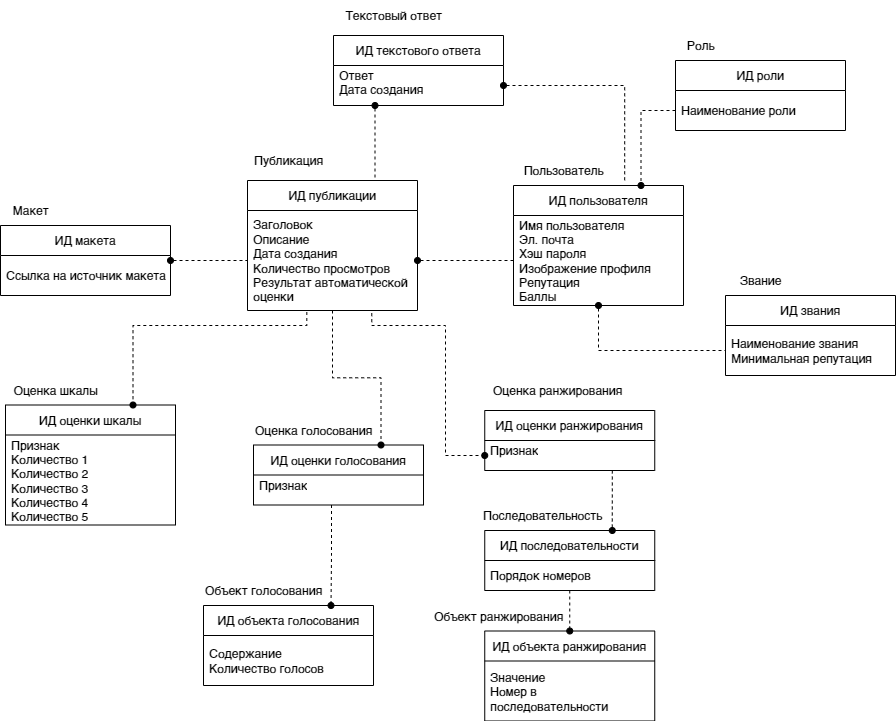

The diagram above was exported from draw.io. Its source (the exported page's mxGraphModel, read from the mxfile embedded in the PNG):
<mxGraphModel dx="1877" dy="551" grid="1" gridSize="10" guides="1" tooltips="1" connect="1" arrows="1" fold="1" page="1" pageScale="1" pageWidth="827" pageHeight="1169" math="0" shadow="0">
  <root>
    <mxCell id="0" />
    <mxCell id="1" parent="0" />
    <mxCell id="t65jwi-QOXCV76DOBPeU-93" style="edgeStyle=orthogonalEdgeStyle;rounded=0;orthogonalLoop=1;jettySize=auto;html=1;entryX=0;entryY=0.5;entryDx=0;entryDy=0;exitX=0.731;exitY=1.027;exitDx=0;exitDy=0;exitPerimeter=0;endArrow=oval;endFill=1;dashed=1;" parent="1" source="t65jwi-QOXCV76DOBPeU-2" target="t65jwi-QOXCV76DOBPeU-35" edge="1">
      <mxGeometry relative="1" as="geometry">
        <Array as="points">
          <mxPoint x="206" y="410" />
          <mxPoint x="280" y="410" />
          <mxPoint x="280" y="540" />
        </Array>
      </mxGeometry>
    </mxCell>
    <mxCell id="t65jwi-QOXCV76DOBPeU-1" value="ИД публикации" style="swimlane;fontStyle=0;childLayout=stackLayout;horizontal=1;startSize=30;horizontalStack=0;resizeParent=1;resizeParentMax=0;resizeLast=0;collapsible=1;marginBottom=0;whiteSpace=wrap;html=1;" parent="1" vertex="1">
      <mxGeometry x="82" y="265" width="170" height="130" as="geometry" />
    </mxCell>
    <mxCell id="t65jwi-QOXCV76DOBPeU-2" value="Заголовок&lt;div&gt;Описание&lt;/div&gt;&lt;div&gt;Дата создания&lt;/div&gt;&lt;div&gt;Количество просмотров&lt;/div&gt;&lt;div&gt;Результат автоматической оценки&lt;/div&gt;" style="text;strokeColor=none;fillColor=none;align=left;verticalAlign=middle;spacingLeft=4;spacingRight=4;overflow=hidden;points=[[0,0.5],[1,0.5]];portConstraint=eastwest;rotatable=0;whiteSpace=wrap;html=1;" parent="t65jwi-QOXCV76DOBPeU-1" vertex="1">
      <mxGeometry y="30" width="170" height="100" as="geometry" />
    </mxCell>
    <mxCell id="t65jwi-QOXCV76DOBPeU-5" value="Публикация" style="text;html=1;align=center;verticalAlign=middle;resizable=0;points=[];autosize=1;strokeColor=none;fillColor=none;" parent="1" vertex="1">
      <mxGeometry x="78" y="230" width="90" height="30" as="geometry" />
    </mxCell>
    <mxCell id="t65jwi-QOXCV76DOBPeU-83" style="edgeStyle=orthogonalEdgeStyle;rounded=0;orthogonalLoop=1;jettySize=auto;html=1;entryX=0;entryY=0.5;entryDx=0;entryDy=0;endArrow=none;endFill=0;startArrow=oval;startFill=1;dashed=1;" parent="1" source="t65jwi-QOXCV76DOBPeU-7" target="t65jwi-QOXCV76DOBPeU-26" edge="1">
      <mxGeometry relative="1" as="geometry" />
    </mxCell>
    <mxCell id="t65jwi-QOXCV76DOBPeU-7" value="ИД пользователя" style="swimlane;fontStyle=0;childLayout=stackLayout;horizontal=1;startSize=30;horizontalStack=0;resizeParent=1;resizeParentMax=0;resizeLast=0;collapsible=1;marginBottom=0;whiteSpace=wrap;html=1;" parent="1" vertex="1">
      <mxGeometry x="348" y="270" width="170" height="120" as="geometry" />
    </mxCell>
    <mxCell id="t65jwi-QOXCV76DOBPeU-8" value="&lt;div&gt;&lt;span style=&quot;background-color: initial;&quot;&gt;Имя пользователя&lt;/span&gt;&lt;br&gt;&lt;/div&gt;&lt;div&gt;Эл. почта&lt;br&gt;Хэш пароля&lt;span style=&quot;background-color: initial; text-wrap: nowrap; color: rgba(0, 0, 0, 0); font-family: monospace; font-size: 0px;&quot;&gt;%3CmxGraphModel%3E%3Croot%3E%3CmxCell%20id%3D%220%22%2F%3E%3CmxCell%20id%3D%221%22%20parent%3D%220%22%2F%3E%3CmxCell%20id%3D%222%22%20value%3D%22%26lt%3Bdiv%26gt%3B%D0%98%D0%BC%D1%8F%20%D0%BF%D0%BE%D0%BB%D1%8C%D0%B7%D0%BE%D0%B2%D0%B0%D1%82%D0%B5%D0%BB%D1%8F%26lt%3Bbr%26gt%3B%D0%AD%D0%BB.%20%D0%BF%D0%BE%D1%87%D1%82%D0%B0%26lt%3Bbr%26gt%3B%D0%A5%D1%8D%D1%88%20%D0%BF%D0%B0%D1%80%D0%BE%D0%BB%D1%8F%26lt%3Bbr%26gt%3B%26lt%3B%2Fdiv%26gt%3B%26lt%3Bdiv%26gt%3B%26lt%3Bbr%26gt%3B%26lt%3B%2Fdiv%26gt%3B%26lt%3Bdiv%26gt%3B%26lt%3Bbr%26gt%3B%26lt%3B%2Fdiv%26gt%3B%22%20style%3D%22text%3BstrokeColor%3Dnone%3BfillColor%3Dnone%3Balign%3Dleft%3BverticalAlign%3Dmiddle%3BspacingLeft%3D4%3BspacingRight%3D4%3Boverflow%3Dhidden%3Bpoints%3D%5B%5B0%2C0.5%5D%2C%5B1%2C0.5%5D%5D%3BportConstraint%3Deastwest%3Brotatable%3D0%3BwhiteSpace%3Dwrap%3Bhtml%3D1%3B%22%20vertex%3D%221%22%20parent%3D%221%22%3E%3CmxGeometry%20x%3D%22470%22%20y%3D%2250%22%20width%3D%22170%22%20height%3D%22150%22%20as%3D%22geometry%22%2F%3E%3C%2FmxCell%3E%3C%2Froot%3E%3C%2FmxGraphModel%3E&lt;/span&gt;&lt;span style=&quot;background-color: initial; text-wrap: nowrap; color: rgba(0, 0, 0, 0); font-family: monospace; font-size: 0px;&quot;&gt;%3CmxGraphModel%3E%3Croot%3E%3CmxCell%20id%3D%220%22%2F%3E%3CmxCell%20id%3D%221%22%20parent%3D%220%22%2F%3E%3CmxCell%20id%3D%222%22%20value%3D%22%26lt%3Bdiv%26gt%3B%D0%98%D0%BC%D1%8F%20%D0%BF%D0%BE%D0%BB%D1%8C%D0%B7%D0%BE%D0%B2%D0%B0%D1%82%D0%B5%D0%BB%D1%8F%26lt%3Bbr%26gt%3B%D0%AD%D0%BB.%20%D0%BF%D0%BE%D1%87%D1%82%D0%B0%26lt%3Bbr%26gt%3B%D0%A5%D1%8D%D1%88%20%D0%BF%D0%B0%D1%80%D0%BE%D0%BB%D1%8F%26lt%3Bbr%26gt%3B%26lt%3B%2Fdiv%26gt%3B%26lt%3Bdiv%26gt%3B%26lt%3Bbr%26gt%3B%26lt%3B%2Fdiv%26gt%3B%26lt%3Bdiv%26gt%3B%26lt%3Bbr%26gt%3B%26lt%3B%2Fdiv%26gt%3B%22%20style%3D%22text%3BstrokeColor%3Dnone%3BfillColor%3Dnone%3Balign%3Dleft%3BverticalAlign%3Dmiddle%3BspacingLeft%3D4%3BspacingRight%3D4%3Boverflow%3Dhidden%3Bpoints%3D%5B%5B0%2C0.5%5D%2C%5B1%2C0.5%5D%5D%3BportConstraint%3Deastwest%3Brotatable%3D0%3BwhiteSpace%3Dwrap%3Bhtml%3D1%3B%22%20vertex%3D%221%22%20parent%3D%221%22%3E%3CmxGeometry%20x%3D%22470%22%20y%3D%2250%22%20width%3D%22170%22%20height%3D%22150%22%20as%3D%22geometry%22%2F%3E%3C%2FmxCell%3E%3C%2Froot%3E%3C%2FmxGraphModel%3E&lt;/span&gt;&lt;/div&gt;&lt;div&gt;Изображение профиля&lt;/div&gt;&lt;div&gt;Репутация&lt;br&gt;Баллы&lt;/div&gt;" style="text;strokeColor=none;fillColor=none;align=left;verticalAlign=middle;spacingLeft=4;spacingRight=4;overflow=hidden;points=[[0,0.5],[1,0.5]];portConstraint=eastwest;rotatable=0;whiteSpace=wrap;html=1;" parent="t65jwi-QOXCV76DOBPeU-7" vertex="1">
      <mxGeometry y="30" width="170" height="90" as="geometry" />
    </mxCell>
    <mxCell id="t65jwi-QOXCV76DOBPeU-9" value="Пользователь" style="text;html=1;align=center;verticalAlign=middle;resizable=0;points=[];autosize=1;strokeColor=none;fillColor=none;" parent="1" vertex="1">
      <mxGeometry x="348" y="240" width="100" height="30" as="geometry" />
    </mxCell>
    <mxCell id="t65jwi-QOXCV76DOBPeU-81" style="edgeStyle=orthogonalEdgeStyle;rounded=0;orthogonalLoop=1;jettySize=auto;html=1;entryX=0.75;entryY=0;entryDx=0;entryDy=0;endArrow=none;endFill=0;startArrow=oval;startFill=1;dashed=1;" parent="1" source="t65jwi-QOXCV76DOBPeU-13" target="t65jwi-QOXCV76DOBPeU-1" edge="1">
      <mxGeometry relative="1" as="geometry">
        <Array as="points">
          <mxPoint x="210" y="170" />
          <mxPoint x="210" y="170" />
        </Array>
      </mxGeometry>
    </mxCell>
    <mxCell id="t65jwi-QOXCV76DOBPeU-13" value="ИД текстового ответа" style="swimlane;fontStyle=0;childLayout=stackLayout;horizontal=1;startSize=30;horizontalStack=0;resizeParent=1;resizeParentMax=0;resizeLast=0;collapsible=1;marginBottom=0;whiteSpace=wrap;html=1;rounded=0;" parent="1" vertex="1">
      <mxGeometry x="168" y="120" width="170" height="70" as="geometry" />
    </mxCell>
    <mxCell id="t65jwi-QOXCV76DOBPeU-14" value="&lt;div&gt;Ответ&lt;br&gt;Дата создания&lt;br&gt;&lt;br&gt;&lt;/div&gt;&lt;div&gt;&lt;br&gt;&lt;/div&gt;&lt;div&gt;&lt;br&gt;&lt;/div&gt;" style="text;strokeColor=none;fillColor=none;align=left;verticalAlign=middle;spacingLeft=4;spacingRight=4;overflow=hidden;points=[[0,0.5],[1,0.5]];portConstraint=eastwest;rotatable=0;whiteSpace=wrap;html=1;" parent="t65jwi-QOXCV76DOBPeU-13" vertex="1">
      <mxGeometry y="30" width="170" height="40" as="geometry" />
    </mxCell>
    <mxCell id="t65jwi-QOXCV76DOBPeU-15" value="Текстовый ответ" style="text;html=1;align=center;verticalAlign=middle;resizable=0;points=[];autosize=1;strokeColor=none;fillColor=none;" parent="1" vertex="1">
      <mxGeometry x="168" y="85" width="120" height="30" as="geometry" />
    </mxCell>
    <mxCell id="t65jwi-QOXCV76DOBPeU-19" value="ИД роли" style="swimlane;fontStyle=0;childLayout=stackLayout;horizontal=1;startSize=30;horizontalStack=0;resizeParent=1;resizeParentMax=0;resizeLast=0;collapsible=1;marginBottom=0;whiteSpace=wrap;html=1;" parent="1" vertex="1">
      <mxGeometry x="510" y="145" width="170" height="70" as="geometry" />
    </mxCell>
    <mxCell id="t65jwi-QOXCV76DOBPeU-20" value="Наименование роли" style="text;strokeColor=none;fillColor=none;align=left;verticalAlign=middle;spacingLeft=4;spacingRight=4;overflow=hidden;points=[[0,0.5],[1,0.5]];portConstraint=eastwest;rotatable=0;whiteSpace=wrap;html=1;" parent="t65jwi-QOXCV76DOBPeU-19" vertex="1">
      <mxGeometry y="30" width="170" height="40" as="geometry" />
    </mxCell>
    <mxCell id="t65jwi-QOXCV76DOBPeU-21" value="Роль" style="text;html=1;align=center;verticalAlign=middle;resizable=0;points=[];autosize=1;strokeColor=none;fillColor=none;" parent="1" vertex="1">
      <mxGeometry x="510" y="115" width="50" height="30" as="geometry" />
    </mxCell>
    <mxCell id="t65jwi-QOXCV76DOBPeU-80" style="edgeStyle=orthogonalEdgeStyle;rounded=0;orthogonalLoop=1;jettySize=auto;html=1;endArrow=none;endFill=0;startArrow=oval;startFill=1;dashed=1;" parent="1" source="t65jwi-QOXCV76DOBPeU-22" target="t65jwi-QOXCV76DOBPeU-2" edge="1">
      <mxGeometry relative="1" as="geometry" />
    </mxCell>
    <mxCell id="t65jwi-QOXCV76DOBPeU-22" value="ИД макета" style="swimlane;fontStyle=0;childLayout=stackLayout;horizontal=1;startSize=30;horizontalStack=0;resizeParent=1;resizeParentMax=0;resizeLast=0;collapsible=1;marginBottom=0;whiteSpace=wrap;html=1;rounded=0;" parent="1" vertex="1">
      <mxGeometry x="-165" y="310" width="170" height="70" as="geometry" />
    </mxCell>
    <mxCell id="t65jwi-QOXCV76DOBPeU-23" value="Ссылка на источник макета" style="text;strokeColor=none;fillColor=none;align=left;verticalAlign=middle;spacingLeft=4;spacingRight=4;overflow=hidden;points=[[0,0.5],[1,0.5]];portConstraint=eastwest;rotatable=0;whiteSpace=wrap;html=1;" parent="t65jwi-QOXCV76DOBPeU-22" vertex="1">
      <mxGeometry y="30" width="170" height="40" as="geometry" />
    </mxCell>
    <mxCell id="t65jwi-QOXCV76DOBPeU-24" value="Макет" style="text;html=1;align=center;verticalAlign=middle;resizable=0;points=[];autosize=1;strokeColor=none;fillColor=none;" parent="1" vertex="1">
      <mxGeometry x="-165" y="280" width="60" height="30" as="geometry" />
    </mxCell>
    <mxCell id="t65jwi-QOXCV76DOBPeU-25" value="ИД звания" style="swimlane;fontStyle=0;childLayout=stackLayout;horizontal=1;startSize=30;horizontalStack=0;resizeParent=1;resizeParentMax=0;resizeLast=0;collapsible=1;marginBottom=0;whiteSpace=wrap;html=1;" parent="1" vertex="1">
      <mxGeometry x="560" y="380" width="170" height="80" as="geometry" />
    </mxCell>
    <mxCell id="t65jwi-QOXCV76DOBPeU-26" value="Наименование звания&lt;br&gt;Минимальная репутация" style="text;strokeColor=none;fillColor=none;align=left;verticalAlign=middle;spacingLeft=4;spacingRight=4;overflow=hidden;points=[[0,0.5],[1,0.5]];portConstraint=eastwest;rotatable=0;whiteSpace=wrap;html=1;" parent="t65jwi-QOXCV76DOBPeU-25" vertex="1">
      <mxGeometry y="30" width="170" height="50" as="geometry" />
    </mxCell>
    <mxCell id="t65jwi-QOXCV76DOBPeU-27" value="Звание" style="text;html=1;align=center;verticalAlign=middle;resizable=0;points=[];autosize=1;strokeColor=none;fillColor=none;" parent="1" vertex="1">
      <mxGeometry x="560" y="350" width="70" height="30" as="geometry" />
    </mxCell>
    <mxCell id="t65jwi-QOXCV76DOBPeU-28" value="ИД оценки шкалы" style="swimlane;fontStyle=0;childLayout=stackLayout;horizontal=1;startSize=30;horizontalStack=0;resizeParent=1;resizeParentMax=0;resizeLast=0;collapsible=1;marginBottom=0;whiteSpace=wrap;html=1;rounded=0;" parent="1" vertex="1">
      <mxGeometry x="-160" y="489.5" width="170" height="120" as="geometry" />
    </mxCell>
    <mxCell id="t65jwi-QOXCV76DOBPeU-29" value="Признак&lt;br&gt;Количество 1&lt;br&gt;Количество 2&lt;br&gt;Количество 3&lt;br&gt;Количество 4&lt;br&gt;Количество 5" style="text;strokeColor=none;fillColor=none;align=left;verticalAlign=middle;spacingLeft=4;spacingRight=4;overflow=hidden;points=[[0,0.5],[1,0.5]];portConstraint=eastwest;rotatable=0;whiteSpace=wrap;html=1;" parent="t65jwi-QOXCV76DOBPeU-28" vertex="1">
      <mxGeometry y="30" width="170" height="90" as="geometry" />
    </mxCell>
    <mxCell id="t65jwi-QOXCV76DOBPeU-30" value="Оценка шкалы" style="text;html=1;align=center;verticalAlign=middle;resizable=0;points=[];autosize=1;strokeColor=none;fillColor=none;" parent="1" vertex="1">
      <mxGeometry x="-165" y="459.5" width="110" height="30" as="geometry" />
    </mxCell>
    <mxCell id="t65jwi-QOXCV76DOBPeU-31" value="ИД оценки голосования" style="swimlane;fontStyle=0;childLayout=stackLayout;horizontal=1;startSize=30;horizontalStack=0;resizeParent=1;resizeParentMax=0;resizeLast=0;collapsible=1;marginBottom=0;whiteSpace=wrap;html=1;rounded=0;" parent="1" vertex="1">
      <mxGeometry x="88" y="529.5" width="170" height="60" as="geometry" />
    </mxCell>
    <mxCell id="t65jwi-QOXCV76DOBPeU-32" value="Признак&lt;div&gt;&lt;br/&gt;&lt;/div&gt;" style="text;strokeColor=none;fillColor=none;align=left;verticalAlign=middle;spacingLeft=4;spacingRight=4;overflow=hidden;points=[[0,0.5],[1,0.5]];portConstraint=eastwest;rotatable=0;whiteSpace=wrap;html=1;" parent="t65jwi-QOXCV76DOBPeU-31" vertex="1">
      <mxGeometry y="30" width="170" height="30" as="geometry" />
    </mxCell>
    <mxCell id="t65jwi-QOXCV76DOBPeU-33" value="Оценка голосования" style="text;html=1;align=center;verticalAlign=middle;resizable=0;points=[];autosize=1;strokeColor=none;fillColor=none;" parent="1" vertex="1">
      <mxGeometry x="78" y="499.5" width="140" height="30" as="geometry" />
    </mxCell>
    <mxCell id="t65jwi-QOXCV76DOBPeU-34" value="ИД оценки ранжирования" style="swimlane;fontStyle=0;childLayout=stackLayout;horizontal=1;startSize=30;horizontalStack=0;resizeParent=1;resizeParentMax=0;resizeLast=0;collapsible=1;marginBottom=0;whiteSpace=wrap;html=1;rounded=0;" parent="1" vertex="1">
      <mxGeometry x="319.25" y="495" width="170" height="60" as="geometry" />
    </mxCell>
    <mxCell id="t65jwi-QOXCV76DOBPeU-35" value="Признак&lt;div&gt;&lt;br/&gt;&lt;/div&gt;" style="text;strokeColor=none;fillColor=none;align=left;verticalAlign=middle;spacingLeft=4;spacingRight=4;overflow=hidden;points=[[0,0.5],[1,0.5]];portConstraint=eastwest;rotatable=0;whiteSpace=wrap;html=1;" parent="t65jwi-QOXCV76DOBPeU-34" vertex="1">
      <mxGeometry y="30" width="170" height="30" as="geometry" />
    </mxCell>
    <mxCell id="t65jwi-QOXCV76DOBPeU-36" value="Оценка ранжирования" style="text;html=1;align=center;verticalAlign=middle;resizable=0;points=[];autosize=1;strokeColor=none;fillColor=none;" parent="1" vertex="1">
      <mxGeometry x="316.75" y="460" width="150" height="30" as="geometry" />
    </mxCell>
    <mxCell id="t65jwi-QOXCV76DOBPeU-37" value="ИД объекта голосования" style="swimlane;fontStyle=0;childLayout=stackLayout;horizontal=1;startSize=30;horizontalStack=0;resizeParent=1;resizeParentMax=0;resizeLast=0;collapsible=1;marginBottom=0;whiteSpace=wrap;html=1;rounded=0;" parent="1" vertex="1">
      <mxGeometry x="38" y="690" width="170" height="80" as="geometry" />
    </mxCell>
    <mxCell id="t65jwi-QOXCV76DOBPeU-38" value="Содержание&lt;div&gt;Количество голосов&lt;/div&gt;" style="text;strokeColor=none;fillColor=none;align=left;verticalAlign=middle;spacingLeft=4;spacingRight=4;overflow=hidden;points=[[0,0.5],[1,0.5]];portConstraint=eastwest;rotatable=0;whiteSpace=wrap;html=1;" parent="t65jwi-QOXCV76DOBPeU-37" vertex="1">
      <mxGeometry y="30" width="170" height="50" as="geometry" />
    </mxCell>
    <mxCell id="t65jwi-QOXCV76DOBPeU-39" value="Объект голосования" style="text;html=1;align=center;verticalAlign=middle;resizable=0;points=[];autosize=1;strokeColor=none;fillColor=none;" parent="1" vertex="1">
      <mxGeometry x="28" y="660" width="140" height="30" as="geometry" />
    </mxCell>
    <mxCell id="t65jwi-QOXCV76DOBPeU-43" value="ИД объекта ранжирования" style="swimlane;fontStyle=0;childLayout=stackLayout;horizontal=1;startSize=30;horizontalStack=0;resizeParent=1;resizeParentMax=0;resizeLast=0;collapsible=1;marginBottom=0;whiteSpace=wrap;html=1;rounded=0;" parent="1" vertex="1">
      <mxGeometry x="319.25" y="715.5" width="170" height="90" as="geometry" />
    </mxCell>
    <mxCell id="t65jwi-QOXCV76DOBPeU-44" value="Значение&lt;br&gt;Номер в последовательности" style="text;strokeColor=none;fillColor=none;align=left;verticalAlign=middle;spacingLeft=4;spacingRight=4;overflow=hidden;points=[[0,0.5],[1,0.5]];portConstraint=eastwest;rotatable=0;whiteSpace=wrap;html=1;" parent="t65jwi-QOXCV76DOBPeU-43" vertex="1">
      <mxGeometry y="30" width="170" height="60" as="geometry" />
    </mxCell>
    <mxCell id="t65jwi-QOXCV76DOBPeU-45" value="Объект ранжирования" style="text;html=1;align=center;verticalAlign=middle;resizable=0;points=[];autosize=1;strokeColor=none;fillColor=none;" parent="1" vertex="1">
      <mxGeometry x="258" y="685.5" width="150" height="30" as="geometry" />
    </mxCell>
    <mxCell id="t65jwi-QOXCV76DOBPeU-96" style="edgeStyle=orthogonalEdgeStyle;rounded=0;orthogonalLoop=1;jettySize=auto;html=1;entryX=0.5;entryY=0;entryDx=0;entryDy=0;endArrow=oval;endFill=1;dashed=1;" parent="1" source="t65jwi-QOXCV76DOBPeU-56" target="t65jwi-QOXCV76DOBPeU-43" edge="1">
      <mxGeometry relative="1" as="geometry" />
    </mxCell>
    <mxCell id="t65jwi-QOXCV76DOBPeU-56" value="ИД последовательности" style="swimlane;fontStyle=0;childLayout=stackLayout;horizontal=1;startSize=30;horizontalStack=0;resizeParent=1;resizeParentMax=0;resizeLast=0;collapsible=1;marginBottom=0;whiteSpace=wrap;html=1;rounded=0;" parent="1" vertex="1">
      <mxGeometry x="319.25" y="615" width="170" height="60" as="geometry" />
    </mxCell>
    <mxCell id="t65jwi-QOXCV76DOBPeU-69" value="Порядок номеров" style="text;strokeColor=none;fillColor=none;align=left;verticalAlign=middle;spacingLeft=4;spacingRight=4;overflow=hidden;points=[[0,0.5],[1,0.5]];portConstraint=eastwest;rotatable=0;whiteSpace=wrap;html=1;" parent="t65jwi-QOXCV76DOBPeU-56" vertex="1">
      <mxGeometry y="30" width="170" height="30" as="geometry" />
    </mxCell>
    <mxCell id="t65jwi-QOXCV76DOBPeU-58" value="Последовательность" style="text;html=1;align=center;verticalAlign=middle;resizable=0;points=[];autosize=1;strokeColor=none;fillColor=none;" parent="1" vertex="1">
      <mxGeometry x="306.75" y="585" width="140" height="30" as="geometry" />
    </mxCell>
    <mxCell id="t65jwi-QOXCV76DOBPeU-82" style="edgeStyle=orthogonalEdgeStyle;rounded=0;orthogonalLoop=1;jettySize=auto;html=1;entryX=0;entryY=0.5;entryDx=0;entryDy=0;endArrow=none;endFill=0;startArrow=oval;startFill=1;dashed=1;" parent="1" source="t65jwi-QOXCV76DOBPeU-2" target="t65jwi-QOXCV76DOBPeU-8" edge="1">
      <mxGeometry relative="1" as="geometry" />
    </mxCell>
    <mxCell id="t65jwi-QOXCV76DOBPeU-84" style="edgeStyle=orthogonalEdgeStyle;rounded=0;orthogonalLoop=1;jettySize=auto;html=1;entryX=0.75;entryY=0;entryDx=0;entryDy=0;startArrow=none;startFill=0;endArrow=oval;endFill=1;dashed=1;" parent="1" source="t65jwi-QOXCV76DOBPeU-20" target="t65jwi-QOXCV76DOBPeU-7" edge="1">
      <mxGeometry relative="1" as="geometry" />
    </mxCell>
    <mxCell id="t65jwi-QOXCV76DOBPeU-85" style="edgeStyle=orthogonalEdgeStyle;rounded=0;orthogonalLoop=1;jettySize=auto;html=1;entryX=0.654;entryY=-0.019;entryDx=0;entryDy=0;entryPerimeter=0;endArrow=none;endFill=0;startArrow=oval;startFill=1;dashed=1;" parent="1" source="t65jwi-QOXCV76DOBPeU-14" target="t65jwi-QOXCV76DOBPeU-7" edge="1">
      <mxGeometry relative="1" as="geometry" />
    </mxCell>
    <mxCell id="t65jwi-QOXCV76DOBPeU-89" style="edgeStyle=orthogonalEdgeStyle;rounded=0;orthogonalLoop=1;jettySize=auto;html=1;entryX=0.75;entryY=0;entryDx=0;entryDy=0;exitX=0.349;exitY=1.015;exitDx=0;exitDy=0;exitPerimeter=0;endArrow=oval;endFill=1;dashed=1;" parent="1" source="t65jwi-QOXCV76DOBPeU-2" target="t65jwi-QOXCV76DOBPeU-28" edge="1">
      <mxGeometry relative="1" as="geometry">
        <Array as="points">
          <mxPoint x="141" y="410" />
          <mxPoint x="-32" y="410" />
        </Array>
      </mxGeometry>
    </mxCell>
    <mxCell id="t65jwi-QOXCV76DOBPeU-92" style="edgeStyle=orthogonalEdgeStyle;rounded=0;orthogonalLoop=1;jettySize=auto;html=1;entryX=0.75;entryY=0;entryDx=0;entryDy=0;endArrow=oval;endFill=1;dashed=1;" parent="1" source="t65jwi-QOXCV76DOBPeU-1" target="t65jwi-QOXCV76DOBPeU-31" edge="1">
      <mxGeometry relative="1" as="geometry" />
    </mxCell>
    <mxCell id="t65jwi-QOXCV76DOBPeU-95" style="edgeStyle=orthogonalEdgeStyle;rounded=0;orthogonalLoop=1;jettySize=auto;html=1;entryX=0.75;entryY=0;entryDx=0;entryDy=0;endArrow=oval;endFill=1;dashed=1;" parent="1" source="t65jwi-QOXCV76DOBPeU-34" target="t65jwi-QOXCV76DOBPeU-56" edge="1">
      <mxGeometry relative="1" as="geometry">
        <Array as="points">
          <mxPoint x="446.75" y="575.5" />
          <mxPoint x="446.75" y="575.5" />
        </Array>
      </mxGeometry>
    </mxCell>
    <mxCell id="t65jwi-QOXCV76DOBPeU-97" style="edgeStyle=orthogonalEdgeStyle;rounded=0;orthogonalLoop=1;jettySize=auto;html=1;entryX=0.75;entryY=0;entryDx=0;entryDy=0;endArrow=oval;endFill=1;dashed=1;" parent="1" source="t65jwi-QOXCV76DOBPeU-31" target="t65jwi-QOXCV76DOBPeU-37" edge="1">
      <mxGeometry relative="1" as="geometry">
        <Array as="points">
          <mxPoint x="166" y="640" />
          <mxPoint x="166" y="640" />
        </Array>
      </mxGeometry>
    </mxCell>
  </root>
</mxGraphModel>